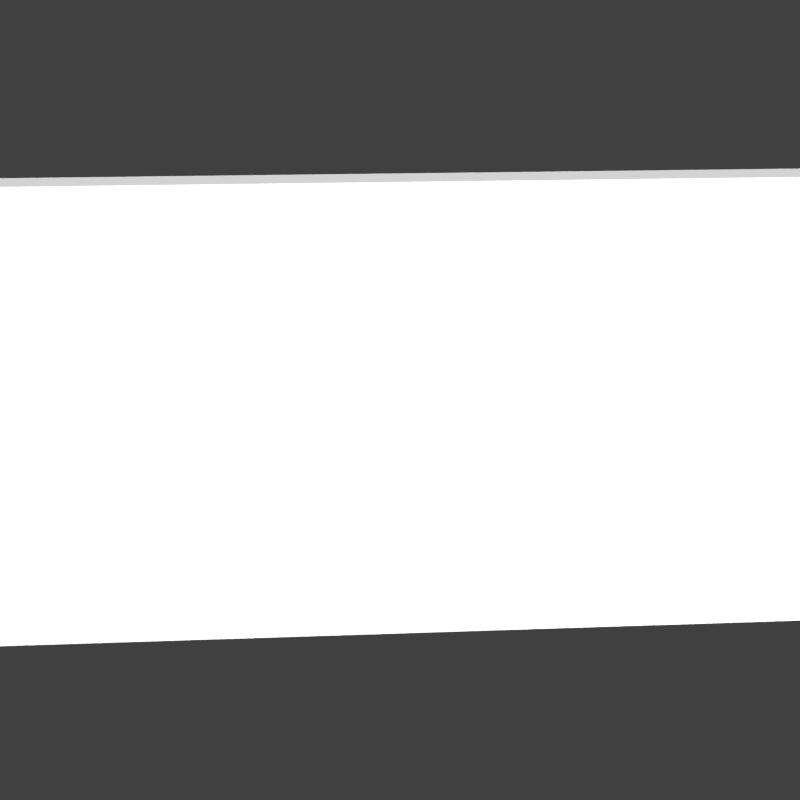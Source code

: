 # Source: Wall.blend  (saved by Blender 2.66.1; exported with 4.5.12 LTS)
import bpy
from mathutils import Matrix  # noqa: F401  (used for matrix-valued properties, if any)

bpy.ops.wm.read_factory_settings(use_empty=True)
scene = bpy.context.scene
scene.name = 'Scene'

# ---- collections
col_collection_1 = bpy.data.collections.new('Collection 1'); scene.collection.children.link(col_collection_1)
col_collection_10 = bpy.data.collections.new('Collection 10'); scene.collection.children.link(col_collection_10)

# ---- materials (node trees are filled in below, after node groups)
mat_wall_mat = bpy.data.materials.new('Wall_Mat')
mat_wall_mat.alpha_threshold = 0.0
mat_wall_mat.use_transparent_shadow = False
mat_wall_mat.roughness = 0.5
mat_wall_mat.line_color = (0.0, 0.0, 0.0, 1.0)

# ---- material node trees

# ---- world
world_world = bpy.data.worlds.new('World'); scene.world = world_world
world_world.color = (0.05088, 0.05088, 0.05088)
world_world.use_sun_shadow = False
world_world.sun_shadow_jitter_overblur = 0.0
world_world.cycles.sampling_method = 'MANUAL'
world_world.cycles.sample_map_resolution = 256

# ---- cameras
cam_camera = bpy.data.cameras.new('Camera')
cam_camera.clip_end = 100.0
cam_camera.lens = 35.0
cam_camera.sensor_width = 32.0
cam_camera.sensor_height = 18.0
cam_camera.ortho_scale = 7.314
cam_camera.dof.focus_distance = 0.0
cam_camera.dof.aperture_fstop = 128.0

# ---- lights
light_lamp_003 = bpy.data.lights.new('Lamp.003', 'POINT')
light_lamp_003.transmission_factor = 0.0
light_lamp_003.cutoff_distance = 30.0
light_lamp_003.energy = 500.0
light_lamp_003.shadow_buffer_clip_start = 1.001
light_lamp_003.shadow_soft_size = 0.1
light_lamp_003.shadow_maximum_resolution = 0.006
light_lamp_003.use_absolute_resolution = True
light_lamp_003.cycles.use_multiple_importance_sampling = False
light_lamp_002 = bpy.data.lights.new('Lamp.002', 'POINT')
light_lamp_002.transmission_factor = 0.0
light_lamp_002.cutoff_distance = 30.0
light_lamp_002.energy = 500.0
light_lamp_002.shadow_buffer_clip_start = 1.001
light_lamp_002.shadow_soft_size = 0.1
light_lamp_002.shadow_maximum_resolution = 0.006
light_lamp_002.use_absolute_resolution = True
light_lamp_002.cycles.use_multiple_importance_sampling = False
light_lamp_001 = bpy.data.lights.new('Lamp.001', 'SUN')
light_lamp_001.transmission_factor = 0.0
light_lamp_001.cutoff_distance = 30.0
light_lamp_001.angle = 0.1993
light_lamp_001.energy = 5.0
light_lamp_001.shadow_buffer_clip_start = 1.001
light_lamp_001.shadow_soft_size = 0.1
light_lamp_001.shadow_cascade_max_distance = 1000.0
light_lamp_001.cycles.use_multiple_importance_sampling = False
light_lamp = bpy.data.lights.new('Lamp', 'POINT')
light_lamp.transmission_factor = 0.0
light_lamp.cutoff_distance = 30.0
light_lamp.energy = 500.0
light_lamp.shadow_buffer_clip_start = 1.001
light_lamp.shadow_soft_size = 0.1
light_lamp.shadow_maximum_resolution = 0.006
light_lamp.use_absolute_resolution = True
light_lamp.cycles.use_multiple_importance_sampling = False

# ---- meshes
me_cube_003 = bpy.data.meshes.new('Cube.003')
me_cube_003.from_pydata([(-1.0, -1.0, -1.0), (-1.0, 1.0, -1.0), (1.0, 1.0, -1.0), (1.0, -1.0, -1.0), (-1.0, -1.0, 1.0), (-1.0, 1.0, 1.0), (1.0, 1.0, 1.0), (1.0, -1.0, 1.0)], [], [(4, 5, 1, 0), (5, 6, 2, 1), (6, 7, 3, 2), (7, 4, 0, 3), (0, 1, 2, 3), (7, 6, 5, 4)])
_uv = me_cube_003.uv_layers.new(name='UV coord')
_uv.uv.foreach_set('vector', [0.0, 0.0, 0.0, 0.0, 0.0, 0.0, 0.0, 0.0, 0.0, 0.0, 0.0, 0.0, 0.0, 0.0, 0.0, 0.0, 0.0, 0.0, 0.0, 0.0, 0.0, 0.0, 0.0, 0.0, 0.9999, 0.9999, 9.998e-05, 0.9999, 0.0001, 0.5008, 0.9999, 0.5008, 0.0, 0.0, 0.0, 0.0, 0.0, 0.0, 0.0, 0.0, 0.0, 0.0, 0.0, 0.0, 0.0, 0.0, 0.0, 0.0])
me_cube_003.materials.append(mat_wall_mat)
me_cube_003.use_remesh_preserve_volume = False
me_cube_003.use_remesh_preserve_attributes = False
me_cube_003.use_mirror_vertex_groups = False
me_cube_003.update()

# ---- objects
ob_lamp_003 = bpy.data.objects.new('Lamp.003', light_lamp_003)
ob_lamp_002 = bpy.data.objects.new('Lamp.002', light_lamp_002)
ob_lamp_001 = bpy.data.objects.new('Lamp.001', light_lamp_001)
ob_lamp = bpy.data.objects.new('Lamp', light_lamp)
ob_camera = bpy.data.objects.new('Camera', cam_camera)
ob_cube = bpy.data.objects.new('Cube', me_cube_003)

# ---- transforms, parenting, visibility, modifiers, constraints
ob_lamp_003.location = (1.469, 32.37, 12.86)
ob_lamp_003.rotation_euler = (0.6503, 0.05522, 1.866)
ob_lamp_003.lock_rotations_4d = False
ob_lamp_003.empty_display_type = 'ARROWS'
ob_lamp_003.color = (0.0, 0.0, 0.0, 0.0)
ob_lamp_003.lineart.crease_threshold = 0.0
ob_lamp_002.location = (24.74, -6.256, 14.83)
ob_lamp_002.rotation_euler = (0.6503, 0.05522, 1.866)
ob_lamp_002.lock_rotations_4d = False
ob_lamp_002.empty_display_type = 'ARROWS'
ob_lamp_002.color = (0.0, 0.0, 0.0, 0.0)
ob_lamp_002.lineart.crease_threshold = 0.0
ob_lamp_001.location = (1.027, -57.15, 27.34)
ob_lamp_001.rotation_euler = (1.071, 0.05542, 0.01133)
ob_lamp_001.lock_rotations_4d = False
ob_lamp_001.empty_display_type = 'ARROWS'
ob_lamp_001.color = (0.0, 0.0, 0.0, 0.0)
ob_lamp_001.lineart.crease_threshold = 0.0
ob_lamp.location = (-1.458, -8.399, 11.48)
ob_lamp.rotation_euler = (0.6503, 0.05522, 1.866)
ob_lamp.lock_rotations_4d = False
ob_lamp.empty_display_type = 'ARROWS'
ob_lamp.color = (0.0, 0.0, 0.0, 0.0)
ob_lamp.lineart.crease_threshold = 0.0
ob_camera.location = (-1.404, -57.18, 56.14)
ob_camera.rotation_euler = (1.047, -0.0, -0.04383)
ob_camera.lock_rotations_4d = False
ob_camera.empty_display_type = 'ARROWS'
ob_camera.color = (0.0, 0.0, 0.0, 0.0)
ob_camera.display_type = 'WIRE'
ob_camera.lineart.crease_threshold = 0.0
ob_cube.location = (0.0, 0.0, 20.0)
ob_cube.scale = (100.0, 1.0, 20.0)
ob_cube.lineart.crease_threshold = 0.0

# ---- collection membership
col_collection_1.objects.link(ob_lamp_003)
col_collection_1.objects.link(ob_lamp_002)
col_collection_1.objects.link(ob_lamp_001)
col_collection_1.objects.link(ob_lamp)
col_collection_1.objects.link(ob_camera)
col_collection_10.objects.link(ob_cube)

# ---- scene / render settings (as saved in the file)
scene.camera = ob_camera
scene.frame_start = 1; scene.frame_end = 250; scene.frame_set(14)
scene.render.engine = 'BLENDER_EEVEE_NEXT'
scene.render.image_settings.color_mode = 'RGB'
scene.render.image_settings.compression = 90
scene.render.resolution_x = 1000
scene.render.resolution_y = 1000
scene.render.resolution_percentage = 50
scene.render.dither_intensity = 0.0
scene.render.bake_margin = 2
scene.cycles.use_denoising = False
scene.cycles.samples = 10
scene.cycles.sampling_pattern = 'TABULATED_SOBOL'
scene.cycles.light_sampling_threshold = 0.0
scene.cycles.use_adaptive_sampling = False
scene.cycles.use_light_tree = False
scene.cycles.blur_glossy = 0.0
scene.cycles.volume_bounces = 1
scene.cycles.pixel_filter_type = 'GAUSSIAN'
scene.cycles.sample_clamp_indirect = 0.0
scene.view_settings.view_transform = 'Standard'
bpy.context.view_layer.update()
